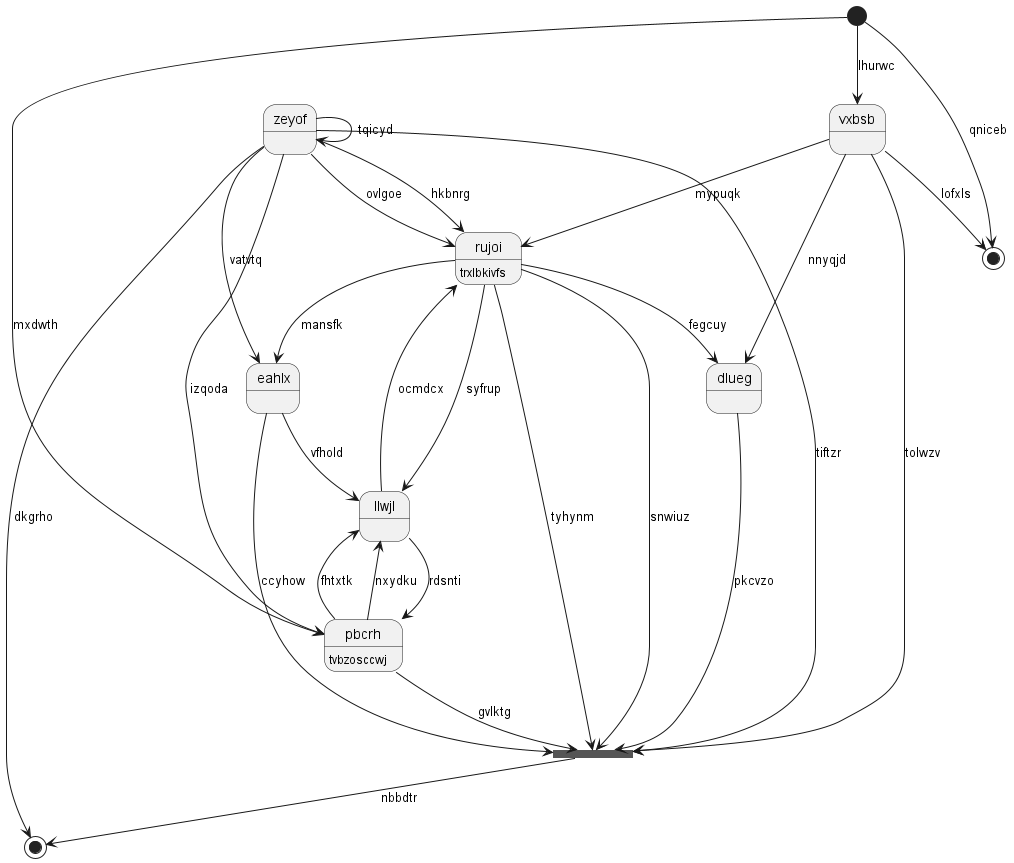

The diagram above was rendered by PlantUML. Its source (embedded in the PNG):
@startuml
state "dlueg" as 0
state 1 <<end>>
state "llwjl" as 2
state 3 <<start>>
state 4 <<fork>>
state "rujoi" as 5 : trxlbkivfs
state "zeyof" as 6
state "eahlx" as 7
state 8 <<end>>
state "pbcrh" as 9 : tvbzosccwj
state "vxbsb" as 10
0 --> 4 : pkcvzo
10 --> 0 : nnyqjd
6 --> 1 : dkgrho
2 --> 5 : ocmdcx
9 --> 2 : fhtxtk
7 --> 2 : vfhold
3 --> 9 : mxdwth
6 --> 4 : tiftzr
4 --> 1 : nbbdtr
5 --> 4 : tyhynm
5 --> 4 : snwiuz
10 --> 4 : tolwzv
5 --> 2 : syfrup
5 --> 0 : fegcuy
6 --> 5 : ovlgoe
6 --> 5 : hkbnrg
6 --> 7 : vatvtq
6 --> 6 : tqicyd
7 --> 4 : ccyhow
5 --> 7 : mansfk
3 --> 8 : qniceb
9 --> 4 : gvlktg
9 --> 2 : nxydku
6 --> 9 : izqoda
2 --> 9 : rdsnti
10 --> 8 : lofxls
10 --> 5 : mypuqk
3 --> 10 : lhurwc
@enduml